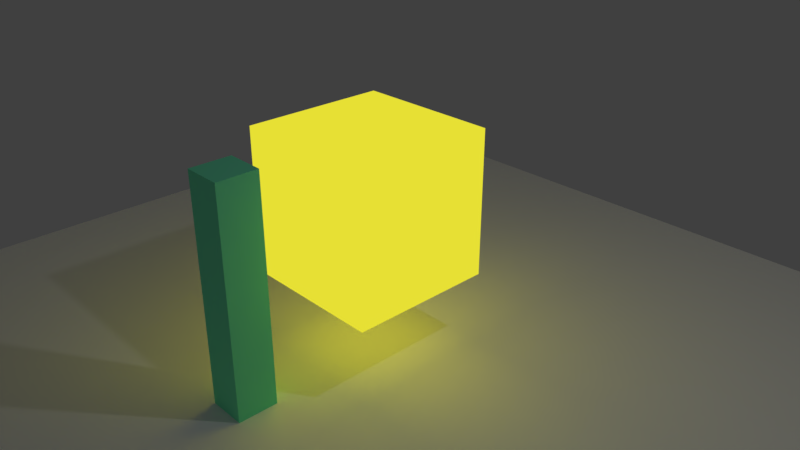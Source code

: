 # Source: using_compositor.blend  (saved by Blender 2.79.0; exported with 4.5.12 LTS)
import bpy
from mathutils import Matrix  # noqa: F401  (used for matrix-valued properties, if any)

bpy.ops.wm.read_factory_settings(use_empty=True)
scene = bpy.context.scene
scene.name = 'Scene'

# ---- collections
col_collection_1 = bpy.data.collections.new('Collection 1'); scene.collection.children.link(col_collection_1)
col_collection_11 = bpy.data.collections.new('Collection 11'); scene.collection.children.link(col_collection_11)

# ---- materials (node trees are filled in below, after node groups)
mat_material_001 = bpy.data.materials.new('Material.001')
mat_material_001.alpha_threshold = 0.0
mat_material_001.roughness = 0.5
mat_material = bpy.data.materials.new('Material')
mat_material.alpha_threshold = 0.0
mat_material.pass_index = 3
mat_material.roughness = 0.5
mat_material.line_color = (0.0, 0.0, 0.0, 1.0)
mat_material_002 = bpy.data.materials.new('Material.002')
mat_material_002.alpha_threshold = 0.0
mat_material_002.roughness = 0.5

# ---- material node trees
mat_material_001.use_nodes = True; mat_material_001.node_tree.nodes.clear()
_N = mat_material_001.node_tree.nodes; _L = mat_material_001.node_tree.links
n0 = _N.new('ShaderNodeOutputMaterial'); n0.name = 'Material Output'; n0.location = (300, 300)
n1 = _N.new('ShaderNodeBsdfDiffuse'); n1.name = 'Diffuse BSDF'; n1.location = (10, 300)
n1.inputs[0].default_value = (1.0, 1.0, 1.0, 1.0)
_L.new(n1.outputs[0], n0.inputs[0])
n0.is_active_output = True
mat_material.use_nodes = True; mat_material.node_tree.nodes.clear()
_N = mat_material.node_tree.nodes; _L = mat_material.node_tree.links
n0 = _N.new('ShaderNodeOutputMaterial'); n0.name = 'Material Output'; n0.location = (300, 300)
n1 = _N.new('ShaderNodeEmission'); n1.name = 'Emission'; n1.location = (10, 300)
n1.inputs[0].default_value = (0.8, 0.747, 0.03489, 1.0)
_L.new(n1.outputs[0], n0.inputs[0])
n0.is_active_output = True
mat_material_002.use_nodes = True; mat_material_002.node_tree.nodes.clear()
_N = mat_material_002.node_tree.nodes; _L = mat_material_002.node_tree.links
n0 = _N.new('ShaderNodeOutputMaterial'); n0.name = 'Material Output'; n0.location = (300, 300)
n1 = _N.new('ShaderNodeBsdfDiffuse'); n1.name = 'Diffuse BSDF'; n1.location = (10, 300)
n1.inputs[0].default_value = (0.2131, 1.0, 0.5863, 1.0)
_L.new(n1.outputs[0], n0.inputs[0])
n0.is_active_output = True

# ---- world
world_world = bpy.data.worlds.new('World'); scene.world = world_world
world_world.color = (0.05088, 0.05088, 0.05088)
world_world.use_sun_shadow = False
world_world.sun_shadow_jitter_overblur = 0.0
world_world.cycles.sampling_method = 'MANUAL'

# ---- cameras
cam_camera = bpy.data.cameras.new('Camera')
cam_camera.clip_end = 100.0
cam_camera.lens = 35.0
cam_camera.sensor_width = 32.0
cam_camera.sensor_height = 18.0
cam_camera.ortho_scale = 7.314
cam_camera.dof.focus_distance = 0.0

# ---- lights
light_lamp = bpy.data.lights.new('Lamp', 'POINT')
light_lamp.transmission_factor = 0.0
light_lamp.cutoff_distance = 30.0
light_lamp.energy = 100.0
light_lamp.shadow_buffer_clip_start = 1.001
light_lamp.shadow_soft_size = 0.1
light_lamp.shadow_maximum_resolution = 0.006
light_lamp.use_absolute_resolution = True

# ---- meshes
me_plane = bpy.data.meshes.new('Plane')
me_plane.from_pydata([(-1.0, -1.0, 0.0), (1.0, -1.0, 0.0), (-1.0, 1.0, 0.0), (1.0, 1.0, 0.0)], [], [(0, 1, 3, 2)])
me_plane.materials.append(mat_material_001)
me_plane.use_remesh_preserve_volume = False
me_plane.use_remesh_preserve_attributes = False
me_plane.use_mirror_vertex_groups = False
me_plane.update()
me_cube = bpy.data.meshes.new('Cube')
me_cube.from_pydata([(1.0, 1.0, -1.0), (1.0, -1.0, -1.0), (-1.0, -1.0, -1.0), (-1.0, 1.0, -1.0), (1.0, 1.0, 1.0), (1.0, -1.0, 1.0), (-1.0, -1.0, 1.0), (-1.0, 1.0, 1.0)], [], [(0, 1, 2, 3), (4, 7, 6, 5), (0, 4, 5, 1), (1, 5, 6, 2), (2, 6, 7, 3), (4, 0, 3, 7)])
me_cube.materials.append(mat_material)
me_cube.use_remesh_preserve_volume = False
me_cube.use_remesh_preserve_attributes = False
me_cube.use_mirror_vertex_groups = False
me_cube.update()
me_cube_001 = bpy.data.meshes.new('Cube.001')
me_cube_001.from_pydata([(-1.0, -1.0, -1.0), (-1.0, -1.0, 1.0), (-1.0, 1.0, -1.0), (-1.0, 1.0, 1.0), (1.0, -1.0, -1.0), (1.0, -1.0, 1.0), (1.0, 1.0, -1.0), (1.0, 1.0, 1.0)], [], [(0, 1, 3, 2), (2, 3, 7, 6), (6, 7, 5, 4), (4, 5, 1, 0), (2, 6, 4, 0), (7, 3, 1, 5)])
me_cube_001.materials.append(mat_material_002)
me_cube_001.use_remesh_preserve_volume = False
me_cube_001.use_remesh_preserve_attributes = False
me_cube_001.use_mirror_vertex_groups = False
me_cube_001.update()

# ---- objects
ob_plane = bpy.data.objects.new('Plane', me_plane)
ob_cube = bpy.data.objects.new('Cube', me_cube)
ob_lamp = bpy.data.objects.new('Lamp', light_lamp)
ob_camera = bpy.data.objects.new('Camera', cam_camera)
ob_cube_001 = bpy.data.objects.new('Cube.001', me_cube_001)

# ---- transforms, parenting, visibility, modifiers, constraints
ob_plane.location = (0.0, 0.0, -1.308)
ob_plane.scale = (6.036, 6.036, 6.036)
ob_plane.lineart.crease_threshold = 0.0
ob_cube.location = (0.0, 0.0, 0.7256)
ob_cube.lock_rotations_4d = False
ob_cube.empty_display_type = 'ARROWS'
ob_cube.pass_index = 2
ob_cube.lineart.crease_threshold = 0.0
ob_lamp.location = (4.076, 1.005, 5.904)
ob_lamp.rotation_euler = (0.6503, 0.05522, 1.866)
ob_lamp.lock_rotations_4d = False
ob_lamp.empty_display_type = 'ARROWS'
ob_lamp.color = (0.0, 0.0, 0.0, 0.0)
ob_lamp.lineart.crease_threshold = 0.0
ob_camera.location = (7.481, -6.508, 5.344)
ob_camera.rotation_euler = (1.109, 0.0, 0.8149)
ob_camera.lock_rotations_4d = False
ob_camera.empty_display_type = 'ARROWS'
ob_camera.color = (0.0, 0.0, 0.0, 0.0)
ob_camera.display_type = 'WIRE'
ob_camera.lineart.crease_threshold = 0.0
ob_cube_001.location = (0.0, -2.016, 0.0)
ob_cube_001.scale = (0.2601, 0.2733, 1.766)
ob_cube_001.pass_index = 5
ob_cube_001.lineart.crease_threshold = 0.0

# ---- collection membership
col_collection_1.objects.link(ob_plane)
col_collection_1.objects.link(ob_cube)
col_collection_1.objects.link(ob_lamp)
col_collection_1.objects.link(ob_camera)
col_collection_11.objects.link(ob_cube_001)

# ---- scene / render settings (as saved in the file)
scene.camera = ob_camera
scene.frame_start = 1; scene.frame_end = 250; scene.frame_set(1)
scene.render.engine = 'CYCLES'
scene.render.resolution_percentage = 50
scene.render.dither_intensity = 0.0
scene.cycles.use_denoising = False
scene.cycles.samples = 128
scene.cycles.sampling_pattern = 'TABULATED_SOBOL'
scene.cycles.use_adaptive_sampling = False
scene.cycles.use_light_tree = False
scene.cycles.blur_glossy = 0.0
scene.cycles.sample_clamp_indirect = 0.0
scene.view_settings.view_transform = 'Standard'
bpy.context.view_layer.update()
